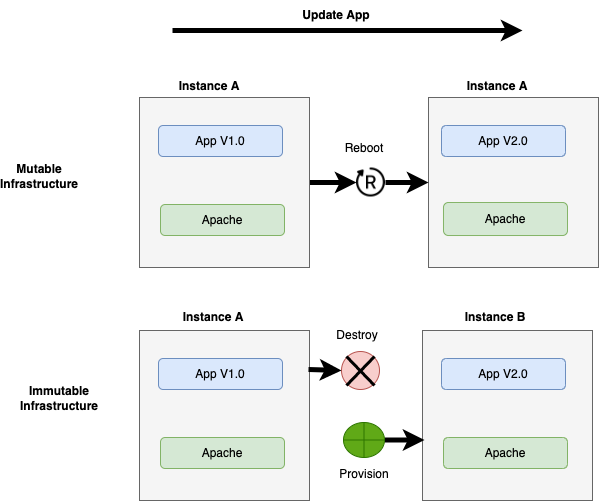

The diagram above was exported from draw.io. Its source (the exported page's mxGraphModel, read from the mxfile embedded in the PNG):
<mxGraphModel dx="946" dy="520" grid="0" gridSize="10" guides="1" tooltips="1" connect="1" arrows="1" fold="1" page="1" pageScale="1" pageWidth="850" pageHeight="1100" math="0" shadow="0">
  <root>
    <mxCell id="8Ou9yBckLEhF6BHydGL2-0" />
    <mxCell id="8Ou9yBckLEhF6BHydGL2-1" parent="8Ou9yBckLEhF6BHydGL2-0" />
    <mxCell id="8Ou9yBckLEhF6BHydGL2-25" value="" style="edgeStyle=orthogonalEdgeStyle;rounded=0;orthogonalLoop=1;jettySize=auto;html=1;strokeWidth=5;" edge="1" parent="8Ou9yBckLEhF6BHydGL2-1" source="8Ou9yBckLEhF6BHydGL2-2" target="8Ou9yBckLEhF6BHydGL2-24">
      <mxGeometry relative="1" as="geometry" />
    </mxCell>
    <mxCell id="8Ou9yBckLEhF6BHydGL2-2" value="" style="whiteSpace=wrap;html=1;aspect=fixed;fillColor=#f5f5f5;fontColor=#333333;strokeColor=#666666;" vertex="1" parent="8Ou9yBckLEhF6BHydGL2-1">
      <mxGeometry x="250" y="134" width="170" height="170" as="geometry" />
    </mxCell>
    <mxCell id="8Ou9yBckLEhF6BHydGL2-3" value="App V1.0" style="rounded=1;whiteSpace=wrap;html=1;fillColor=#dae8fc;strokeColor=#6c8ebf;" vertex="1" parent="8Ou9yBckLEhF6BHydGL2-1">
      <mxGeometry x="269" y="162" width="124" height="31" as="geometry" />
    </mxCell>
    <mxCell id="8Ou9yBckLEhF6BHydGL2-4" value="Apache" style="rounded=1;whiteSpace=wrap;html=1;fillColor=#d5e8d4;strokeColor=#82b366;" vertex="1" parent="8Ou9yBckLEhF6BHydGL2-1">
      <mxGeometry x="271" y="241" width="124" height="31" as="geometry" />
    </mxCell>
    <mxCell id="8Ou9yBckLEhF6BHydGL2-5" value="&lt;b&gt;Instance A&lt;/b&gt;" style="text;html=1;strokeColor=none;fillColor=none;align=center;verticalAlign=middle;whiteSpace=wrap;rounded=0;" vertex="1" parent="8Ou9yBckLEhF6BHydGL2-1">
      <mxGeometry x="281" y="108" width="78" height="30" as="geometry" />
    </mxCell>
    <mxCell id="8Ou9yBckLEhF6BHydGL2-6" value="" style="whiteSpace=wrap;html=1;aspect=fixed;fillColor=#f5f5f5;fontColor=#333333;strokeColor=#666666;" vertex="1" parent="8Ou9yBckLEhF6BHydGL2-1">
      <mxGeometry x="539" y="134" width="170" height="170" as="geometry" />
    </mxCell>
    <mxCell id="8Ou9yBckLEhF6BHydGL2-7" value="App V2.0" style="rounded=1;whiteSpace=wrap;html=1;fillColor=#dae8fc;strokeColor=#6c8ebf;" vertex="1" parent="8Ou9yBckLEhF6BHydGL2-1">
      <mxGeometry x="552" y="162" width="124" height="31" as="geometry" />
    </mxCell>
    <mxCell id="8Ou9yBckLEhF6BHydGL2-8" value="Apache" style="rounded=1;whiteSpace=wrap;html=1;fillColor=#d5e8d4;strokeColor=#82b366;" vertex="1" parent="8Ou9yBckLEhF6BHydGL2-1">
      <mxGeometry x="554" y="239" width="124" height="33" as="geometry" />
    </mxCell>
    <mxCell id="8Ou9yBckLEhF6BHydGL2-9" value="&lt;b&gt;Instance A&lt;/b&gt;" style="text;html=1;strokeColor=none;fillColor=none;align=center;verticalAlign=middle;whiteSpace=wrap;rounded=0;" vertex="1" parent="8Ou9yBckLEhF6BHydGL2-1">
      <mxGeometry x="569" y="108" width="78" height="30" as="geometry" />
    </mxCell>
    <mxCell id="8Ou9yBckLEhF6BHydGL2-10" value="" style="endArrow=classic;html=1;rounded=0;strokeWidth=5;" edge="1" parent="8Ou9yBckLEhF6BHydGL2-1">
      <mxGeometry width="50" height="50" relative="1" as="geometry">
        <mxPoint x="283" y="67" as="sourcePoint" />
        <mxPoint x="633" y="67" as="targetPoint" />
      </mxGeometry>
    </mxCell>
    <mxCell id="8Ou9yBckLEhF6BHydGL2-11" value="" style="whiteSpace=wrap;html=1;aspect=fixed;fillColor=#f5f5f5;fontColor=#333333;strokeColor=#666666;" vertex="1" parent="8Ou9yBckLEhF6BHydGL2-1">
      <mxGeometry x="250" y="367" width="170" height="170" as="geometry" />
    </mxCell>
    <mxCell id="8Ou9yBckLEhF6BHydGL2-12" value="App V1.0" style="rounded=1;whiteSpace=wrap;html=1;fillColor=#dae8fc;strokeColor=#6c8ebf;" vertex="1" parent="8Ou9yBckLEhF6BHydGL2-1">
      <mxGeometry x="269" y="395" width="124" height="31" as="geometry" />
    </mxCell>
    <mxCell id="8Ou9yBckLEhF6BHydGL2-13" value="Apache" style="rounded=1;whiteSpace=wrap;html=1;fillColor=#d5e8d4;strokeColor=#82b366;" vertex="1" parent="8Ou9yBckLEhF6BHydGL2-1">
      <mxGeometry x="271" y="474" width="124" height="31" as="geometry" />
    </mxCell>
    <mxCell id="8Ou9yBckLEhF6BHydGL2-14" value="&lt;b&gt;Instance A&lt;/b&gt;" style="text;html=1;strokeColor=none;fillColor=none;align=center;verticalAlign=middle;whiteSpace=wrap;rounded=0;" vertex="1" parent="8Ou9yBckLEhF6BHydGL2-1">
      <mxGeometry x="285" y="339" width="78" height="30" as="geometry" />
    </mxCell>
    <mxCell id="8Ou9yBckLEhF6BHydGL2-15" value="" style="whiteSpace=wrap;html=1;aspect=fixed;fillColor=#f5f5f5;fontColor=#333333;strokeColor=#666666;" vertex="1" parent="8Ou9yBckLEhF6BHydGL2-1">
      <mxGeometry x="533" y="367" width="170" height="170" as="geometry" />
    </mxCell>
    <mxCell id="8Ou9yBckLEhF6BHydGL2-16" value="App V2.0" style="rounded=1;whiteSpace=wrap;html=1;fillColor=#dae8fc;strokeColor=#6c8ebf;" vertex="1" parent="8Ou9yBckLEhF6BHydGL2-1">
      <mxGeometry x="552" y="395" width="124" height="31" as="geometry" />
    </mxCell>
    <mxCell id="8Ou9yBckLEhF6BHydGL2-17" value="Apache" style="rounded=1;whiteSpace=wrap;html=1;fillColor=#d5e8d4;strokeColor=#82b366;" vertex="1" parent="8Ou9yBckLEhF6BHydGL2-1">
      <mxGeometry x="554" y="474" width="124" height="31" as="geometry" />
    </mxCell>
    <mxCell id="8Ou9yBckLEhF6BHydGL2-18" value="&lt;b&gt;Instance B&lt;/b&gt;" style="text;html=1;strokeColor=none;fillColor=none;align=center;verticalAlign=middle;whiteSpace=wrap;rounded=0;" vertex="1" parent="8Ou9yBckLEhF6BHydGL2-1">
      <mxGeometry x="567" y="339" width="78" height="30" as="geometry" />
    </mxCell>
    <mxCell id="8Ou9yBckLEhF6BHydGL2-19" value="&lt;b&gt;Update App&lt;/b&gt;" style="text;html=1;strokeColor=none;fillColor=none;align=center;verticalAlign=middle;whiteSpace=wrap;rounded=0;" vertex="1" parent="8Ou9yBckLEhF6BHydGL2-1">
      <mxGeometry x="374" y="37" width="146" height="30" as="geometry" />
    </mxCell>
    <mxCell id="8Ou9yBckLEhF6BHydGL2-20" value="" style="ellipse;whiteSpace=wrap;html=1;aspect=fixed;fillColor=#f8cecc;strokeColor=#b85450;" vertex="1" parent="8Ou9yBckLEhF6BHydGL2-1">
      <mxGeometry x="452" y="388" width="38" height="38" as="geometry" />
    </mxCell>
    <mxCell id="8Ou9yBckLEhF6BHydGL2-21" value="" style="shape=umlDestroy;whiteSpace=wrap;html=1;strokeWidth=3;" vertex="1" parent="8Ou9yBckLEhF6BHydGL2-1">
      <mxGeometry x="457" y="393" width="28" height="29" as="geometry" />
    </mxCell>
    <mxCell id="8Ou9yBckLEhF6BHydGL2-22" value="" style="endArrow=classic;html=1;rounded=0;strokeWidth=5;entryX=0;entryY=0.5;entryDx=0;entryDy=0;" edge="1" parent="8Ou9yBckLEhF6BHydGL2-1" target="8Ou9yBckLEhF6BHydGL2-20">
      <mxGeometry width="50" height="50" relative="1" as="geometry">
        <mxPoint x="419" y="406" as="sourcePoint" />
        <mxPoint x="445" y="406" as="targetPoint" />
      </mxGeometry>
    </mxCell>
    <mxCell id="8Ou9yBckLEhF6BHydGL2-28" value="" style="edgeStyle=orthogonalEdgeStyle;rounded=0;orthogonalLoop=1;jettySize=auto;html=1;strokeWidth=5;entryX=0.012;entryY=0.644;entryDx=0;entryDy=0;entryPerimeter=0;" edge="1" parent="8Ou9yBckLEhF6BHydGL2-1" source="8Ou9yBckLEhF6BHydGL2-23" target="8Ou9yBckLEhF6BHydGL2-15">
      <mxGeometry relative="1" as="geometry" />
    </mxCell>
    <mxCell id="8Ou9yBckLEhF6BHydGL2-23" value="" style="verticalLabelPosition=bottom;verticalAlign=top;html=1;shape=mxgraph.flowchart.summing_function;fillColor=#60a917;fontColor=#ffffff;strokeColor=#2D7600;" vertex="1" parent="8Ou9yBckLEhF6BHydGL2-1">
      <mxGeometry x="454" y="459" width="41" height="35" as="geometry" />
    </mxCell>
    <mxCell id="8Ou9yBckLEhF6BHydGL2-27" value="" style="edgeStyle=orthogonalEdgeStyle;rounded=0;orthogonalLoop=1;jettySize=auto;html=1;strokeWidth=5;entryX=0;entryY=0.5;entryDx=0;entryDy=0;" edge="1" parent="8Ou9yBckLEhF6BHydGL2-1" source="8Ou9yBckLEhF6BHydGL2-24" target="8Ou9yBckLEhF6BHydGL2-6">
      <mxGeometry relative="1" as="geometry">
        <Array as="points">
          <mxPoint x="531" y="219" />
          <mxPoint x="531" y="219" />
        </Array>
      </mxGeometry>
    </mxCell>
    <mxCell id="8Ou9yBckLEhF6BHydGL2-24" value="" style="shape=image;html=1;verticalAlign=top;verticalLabelPosition=bottom;labelBackgroundColor=#ffffff;imageAspect=0;aspect=fixed;image=https://cdn1.iconfinder.com/data/icons/bootstrap/16/bootstrap-reboot-128.png" vertex="1" parent="8Ou9yBckLEhF6BHydGL2-1">
      <mxGeometry x="467" y="204.5" width="29" height="29" as="geometry" />
    </mxCell>
    <mxCell id="8Ou9yBckLEhF6BHydGL2-29" value="Reboot" style="text;html=1;strokeColor=none;fillColor=none;align=center;verticalAlign=middle;whiteSpace=wrap;rounded=0;" vertex="1" parent="8Ou9yBckLEhF6BHydGL2-1">
      <mxGeometry x="444.5" y="170" width="60" height="30" as="geometry" />
    </mxCell>
    <mxCell id="8Ou9yBckLEhF6BHydGL2-30" value="Destroy" style="text;html=1;strokeColor=none;fillColor=none;align=center;verticalAlign=middle;whiteSpace=wrap;rounded=0;" vertex="1" parent="8Ou9yBckLEhF6BHydGL2-1">
      <mxGeometry x="438" y="357" width="60" height="30" as="geometry" />
    </mxCell>
    <mxCell id="8Ou9yBckLEhF6BHydGL2-31" value="Provision" style="text;html=1;strokeColor=none;fillColor=none;align=center;verticalAlign=middle;whiteSpace=wrap;rounded=0;" vertex="1" parent="8Ou9yBckLEhF6BHydGL2-1">
      <mxGeometry x="444.5" y="496" width="60" height="30" as="geometry" />
    </mxCell>
    <mxCell id="8Ou9yBckLEhF6BHydGL2-32" value="&lt;b&gt;Mutable Infrastructure&lt;/b&gt;" style="text;html=1;strokeColor=none;fillColor=none;align=center;verticalAlign=middle;whiteSpace=wrap;rounded=0;" vertex="1" parent="8Ou9yBckLEhF6BHydGL2-1">
      <mxGeometry x="120" y="198" width="60" height="30" as="geometry" />
    </mxCell>
    <mxCell id="8Ou9yBckLEhF6BHydGL2-33" value="&lt;b&gt;Immutable Infrastructure&lt;/b&gt;" style="text;html=1;strokeColor=none;fillColor=none;align=center;verticalAlign=middle;whiteSpace=wrap;rounded=0;" vertex="1" parent="8Ou9yBckLEhF6BHydGL2-1">
      <mxGeometry x="140" y="420" width="60" height="30" as="geometry" />
    </mxCell>
  </root>
</mxGraphModel>